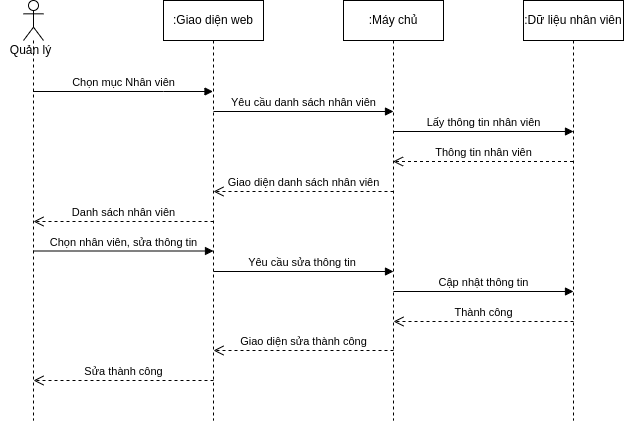

The diagram above was exported from draw.io. Its source (the exported page's mxGraphModel, read from the mxfile embedded in the PNG):
<mxGraphModel dx="868" dy="561" grid="1" gridSize="10" guides="1" tooltips="1" connect="1" arrows="1" fold="1" page="1" pageScale="1" pageWidth="850" pageHeight="1100" math="0" shadow="0">
  <root>
    <mxCell id="0" />
    <mxCell id="1" parent="0" />
    <mxCell id="hctlhJe6EjJRqKr-2pkk-1" value="" style="shape=umlLifeline;participant=umlActor;perimeter=lifelinePerimeter;whiteSpace=wrap;html=1;container=1;collapsible=0;recursiveResize=0;verticalAlign=top;spacingTop=36;outlineConnect=0;" vertex="1" parent="1">
      <mxGeometry x="40" y="100" width="20" height="420" as="geometry" />
    </mxCell>
    <mxCell id="hctlhJe6EjJRqKr-2pkk-2" value="Quản lý" style="text;html=1;align=center;verticalAlign=middle;resizable=0;points=[];autosize=1;strokeColor=none;fillColor=none;" vertex="1" parent="1">
      <mxGeometry x="17" y="140" width="60" height="20" as="geometry" />
    </mxCell>
    <mxCell id="hctlhJe6EjJRqKr-2pkk-3" value=":Giao diện web" style="shape=umlLifeline;perimeter=lifelinePerimeter;whiteSpace=wrap;html=1;container=1;collapsible=0;recursiveResize=0;outlineConnect=0;" vertex="1" parent="1">
      <mxGeometry x="180" y="100" width="100" height="420" as="geometry" />
    </mxCell>
    <mxCell id="hctlhJe6EjJRqKr-2pkk-4" value="Giao diện sửa thành công" style="html=1;verticalAlign=bottom;endArrow=open;dashed=1;endSize=8;rounded=0;" edge="1" parent="hctlhJe6EjJRqKr-2pkk-3">
      <mxGeometry relative="1" as="geometry">
        <mxPoint x="230" y="350" as="sourcePoint" />
        <mxPoint x="50" y="350" as="targetPoint" />
        <Array as="points">
          <mxPoint x="110.5" y="350" />
        </Array>
      </mxGeometry>
    </mxCell>
    <mxCell id="hctlhJe6EjJRqKr-2pkk-5" value="Sửa thành công" style="html=1;verticalAlign=bottom;endArrow=open;dashed=1;endSize=8;rounded=0;" edge="1" parent="hctlhJe6EjJRqKr-2pkk-3">
      <mxGeometry relative="1" as="geometry">
        <mxPoint x="50" y="380" as="sourcePoint" />
        <mxPoint x="-130" y="380" as="targetPoint" />
        <Array as="points">
          <mxPoint x="-69.5" y="380" />
        </Array>
      </mxGeometry>
    </mxCell>
    <mxCell id="hctlhJe6EjJRqKr-2pkk-6" value="Danh sách nhân viên" style="html=1;verticalAlign=bottom;endArrow=open;dashed=1;endSize=8;rounded=0;" edge="1" parent="hctlhJe6EjJRqKr-2pkk-3">
      <mxGeometry relative="1" as="geometry">
        <mxPoint x="50" y="221" as="sourcePoint" />
        <mxPoint x="-130" y="221" as="targetPoint" />
        <Array as="points">
          <mxPoint x="-69.5" y="221" />
        </Array>
      </mxGeometry>
    </mxCell>
    <mxCell id="hctlhJe6EjJRqKr-2pkk-7" value="Chọn nhân viên, sửa thông tin" style="html=1;verticalAlign=bottom;endArrow=block;rounded=0;" edge="1" parent="hctlhJe6EjJRqKr-2pkk-3">
      <mxGeometry width="80" relative="1" as="geometry">
        <mxPoint x="-130" y="250.5" as="sourcePoint" />
        <mxPoint x="50" y="250.5" as="targetPoint" />
        <Array as="points">
          <mxPoint x="0.5" y="250.5" />
        </Array>
      </mxGeometry>
    </mxCell>
    <mxCell id="hctlhJe6EjJRqKr-2pkk-8" value=":Máy chủ" style="shape=umlLifeline;perimeter=lifelinePerimeter;whiteSpace=wrap;html=1;container=1;collapsible=0;recursiveResize=0;outlineConnect=0;" vertex="1" parent="1">
      <mxGeometry x="360" y="100" width="100" height="420" as="geometry" />
    </mxCell>
    <mxCell id="hctlhJe6EjJRqKr-2pkk-9" value="Giao diện danh sách nhân viên" style="html=1;verticalAlign=bottom;endArrow=open;dashed=1;endSize=8;rounded=0;" edge="1" parent="hctlhJe6EjJRqKr-2pkk-8">
      <mxGeometry relative="1" as="geometry">
        <mxPoint x="50" y="191" as="sourcePoint" />
        <mxPoint x="-130" y="191" as="targetPoint" />
        <Array as="points">
          <mxPoint x="-69.5" y="191" />
        </Array>
      </mxGeometry>
    </mxCell>
    <mxCell id="hctlhJe6EjJRqKr-2pkk-10" value="Yêu cầu sửa thông tin&amp;nbsp;" style="html=1;verticalAlign=bottom;endArrow=block;rounded=0;" edge="1" parent="hctlhJe6EjJRqKr-2pkk-8">
      <mxGeometry width="80" relative="1" as="geometry">
        <mxPoint x="-130" y="271" as="sourcePoint" />
        <mxPoint x="50" y="271" as="targetPoint" />
        <Array as="points">
          <mxPoint x="0.5" y="271" />
        </Array>
      </mxGeometry>
    </mxCell>
    <mxCell id="hctlhJe6EjJRqKr-2pkk-11" value=":Dữ liệu nhân viên" style="shape=umlLifeline;perimeter=lifelinePerimeter;whiteSpace=wrap;html=1;container=1;collapsible=0;recursiveResize=0;outlineConnect=0;" vertex="1" parent="1">
      <mxGeometry x="540" y="100" width="100" height="420" as="geometry" />
    </mxCell>
    <mxCell id="hctlhJe6EjJRqKr-2pkk-12" value="Chọn mục Nhân viên" style="html=1;verticalAlign=bottom;endArrow=block;rounded=0;" edge="1" parent="1">
      <mxGeometry width="80" relative="1" as="geometry">
        <mxPoint x="49.5" y="191" as="sourcePoint" />
        <mxPoint x="229.5" y="191" as="targetPoint" />
        <Array as="points">
          <mxPoint x="180" y="191" />
        </Array>
      </mxGeometry>
    </mxCell>
    <mxCell id="hctlhJe6EjJRqKr-2pkk-13" value="Yêu cầu danh sách nhân viên" style="html=1;verticalAlign=bottom;endArrow=block;rounded=0;" edge="1" parent="1">
      <mxGeometry width="80" relative="1" as="geometry">
        <mxPoint x="230" y="211" as="sourcePoint" />
        <mxPoint x="410" y="211" as="targetPoint" />
        <Array as="points">
          <mxPoint x="360.5" y="211" />
        </Array>
      </mxGeometry>
    </mxCell>
    <mxCell id="hctlhJe6EjJRqKr-2pkk-14" value="Lấy thông tin nhân viên" style="html=1;verticalAlign=bottom;endArrow=block;rounded=0;" edge="1" parent="1">
      <mxGeometry width="80" relative="1" as="geometry">
        <mxPoint x="410" y="231" as="sourcePoint" />
        <mxPoint x="590" y="231" as="targetPoint" />
        <Array as="points">
          <mxPoint x="540.5" y="231" />
        </Array>
      </mxGeometry>
    </mxCell>
    <mxCell id="hctlhJe6EjJRqKr-2pkk-15" value="Thông tin nhân viên" style="html=1;verticalAlign=bottom;endArrow=open;dashed=1;endSize=8;rounded=0;" edge="1" parent="1">
      <mxGeometry relative="1" as="geometry">
        <mxPoint x="589.5" y="261" as="sourcePoint" />
        <mxPoint x="409.5" y="261" as="targetPoint" />
        <Array as="points">
          <mxPoint x="470" y="261" />
        </Array>
      </mxGeometry>
    </mxCell>
    <mxCell id="hctlhJe6EjJRqKr-2pkk-16" value="Thành công" style="html=1;verticalAlign=bottom;endArrow=open;dashed=1;endSize=8;rounded=0;" edge="1" parent="1">
      <mxGeometry relative="1" as="geometry">
        <mxPoint x="590" y="421" as="sourcePoint" />
        <mxPoint x="410" y="421" as="targetPoint" />
        <Array as="points">
          <mxPoint x="470.5" y="421" />
        </Array>
      </mxGeometry>
    </mxCell>
    <mxCell id="hctlhJe6EjJRqKr-2pkk-17" value="Cập nhật thông tin" style="html=1;verticalAlign=bottom;endArrow=block;rounded=0;" edge="1" parent="1">
      <mxGeometry width="80" relative="1" as="geometry">
        <mxPoint x="410" y="391" as="sourcePoint" />
        <mxPoint x="590" y="391" as="targetPoint" />
        <Array as="points">
          <mxPoint x="540.5" y="391" />
        </Array>
      </mxGeometry>
    </mxCell>
  </root>
</mxGraphModel>